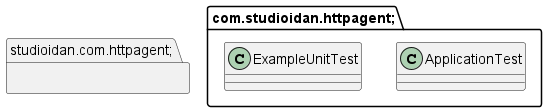

The diagram above was rendered by PlantUML. Its source (embedded in the PNG):
@startuml
package com.studioidan.httpagent; {
class ApplicationTest {
}

class ExampleUnitTest {
}

}

package studioidan.com.httpagent; {
class ApplicationTest {
}

class ExampleUnitTest {
}

}

@enduml